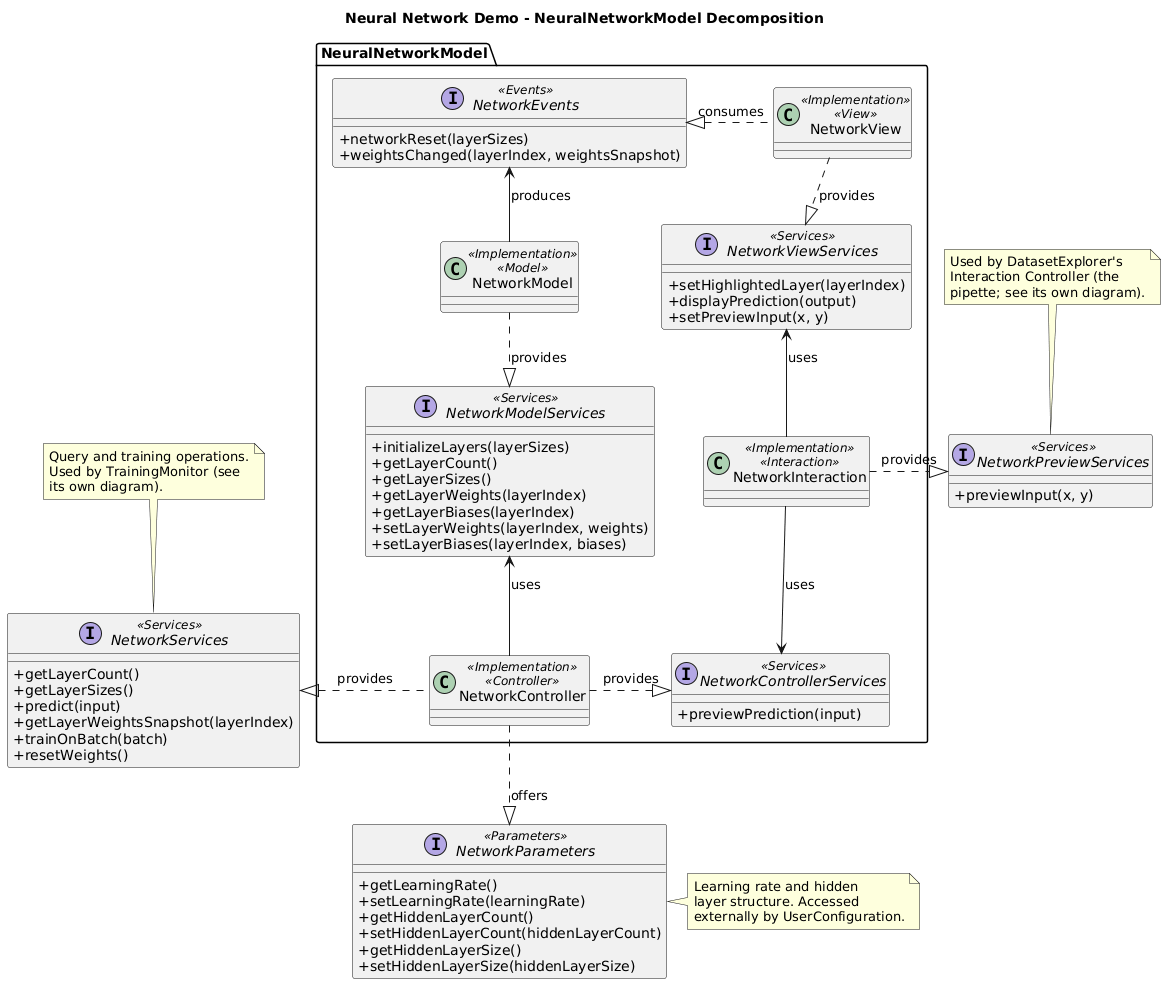

The diagram above was rendered by PlantUML. Its source (embedded in the PNG):
@startuml
title Neural Network Demo - NeuralNetworkModel Decomposition

skinparam classAttributeIconSize 0
skinparam nodesep 20
skinparam ranksep 40

package "NeuralNetworkModel" {
  interface NetworkEvents <<Events>> {
    +networkReset(layerSizes)
    +weightsChanged(layerIndex, weightsSnapshot)
  }
  interface NetworkModelServices <<Services>> {
    +initializeLayers(layerSizes)
    +getLayerCount()
    +getLayerSizes()
    +getLayerWeights(layerIndex)
    +getLayerBiases(layerIndex)
    +setLayerWeights(layerIndex, weights)
    +setLayerBiases(layerIndex, biases)
  }
  interface NetworkViewServices <<Services>> {
    +setHighlightedLayer(layerIndex)
    +displayPrediction(output)
    +setPreviewInput(x, y)
  }
  interface NetworkControllerServices <<Services>> {
    +previewPrediction(input)
  }

  class NetworkModel <<Implementation>> <<Model>>
  class NetworkView <<Implementation>> <<View>>
  class NetworkController <<Implementation>> <<Controller>>
  class NetworkInteraction <<Implementation>> <<Interaction>>

  NetworkModel .d.|> NetworkModelServices : provides
  NetworkController -u-> NetworkModelServices : uses

  NetworkView .d.|> NetworkViewServices : provides
  NetworkInteraction -u-> NetworkViewServices : uses

  NetworkController .r.|> NetworkControllerServices : provides
  NetworkInteraction -d-> NetworkControllerServices : uses

  NetworkModel -u-> NetworkEvents : produces
  NetworkView .l.|> NetworkEvents : consumes
}

interface NetworkServices <<Services>> {
  +getLayerCount()
  +getLayerSizes()
  +predict(input)
  +getLayerWeightsSnapshot(layerIndex)
  +trainOnBatch(batch)
  +resetWeights()
}
interface NetworkParameters <<Parameters>> {
  +getLearningRate()
  +setLearningRate(learningRate)
  +getHiddenLayerCount()
  +setHiddenLayerCount(hiddenLayerCount)
  +getHiddenLayerSize()
  +setHiddenLayerSize(hiddenLayerSize)
}
interface NetworkPreviewServices <<Services>> {
  +previewInput(x, y)
}

NetworkController .l.|> NetworkServices : provides
NetworkController .d.|> NetworkParameters : offers
NetworkInteraction .r.|> NetworkPreviewServices : provides

note top of NetworkServices
  Query and training operations.
  Used by TrainingMonitor (see
  its own diagram).
end note

note right of NetworkParameters
  Learning rate and hidden
  layer structure. Accessed
  externally by UserConfiguration.
end note

note top of NetworkPreviewServices
  Used by DatasetExplorer's
  Interaction Controller (the
  pipette; see its own diagram).
end note

@enduml